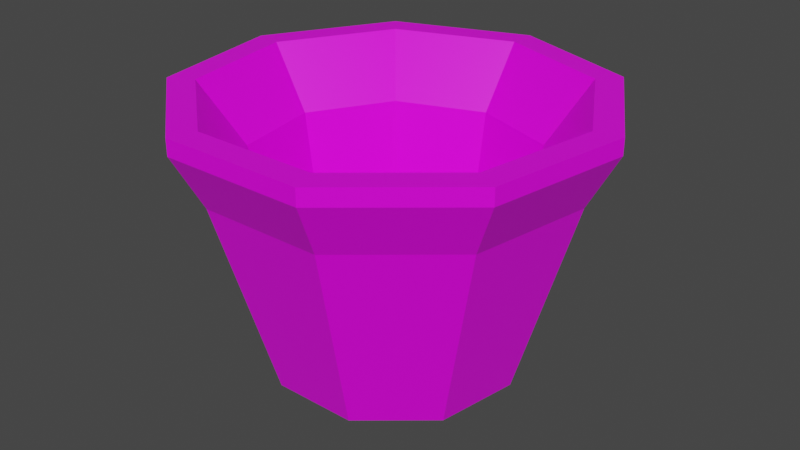 # Source: bucket.blend  (saved by Blender 2.90.8; exported with 4.5.12 LTS)
import bpy
from mathutils import Matrix  # noqa: F401  (used for matrix-valued properties, if any)

bpy.ops.wm.read_factory_settings(use_empty=True)
scene = bpy.context.scene
scene.name = 'Scene'

# ---- collections
col_collection = bpy.data.collections.new('Collection'); scene.collection.children.link(col_collection)

# ---- images (referenced by path relative to the original .blend; pixels are not part of the script)
import os
ASSET_DIR = os.environ.get("B2B_ASSET_DIR", "")  # directory of the original .blend (textures are referenced by path, not embedded)
HERE = os.path.dirname(os.path.abspath(__file__))  # packed textures are extracted next to this script under _unpacked/

def load_image(name, relpath, width, height, colorspace="sRGB"):
    """Load a texture the original file referenced (path relative to the .blend, or extracted next to this script)."""
    p = next((c for c in (os.path.join(HERE, relpath), os.path.join(ASSET_DIR, relpath)) if relpath and os.path.exists(c)), "")
    if p:
        img = bpy.data.images.load(p, check_existing=True)
        img.name = name
    else:  # same state as the original file: an image datablock whose file is absent (Cycles renders it pink)
        img = bpy.data.images.new(name, width, height)
        img.source = "FILE"
        img.filepath = "//" + (relpath or name)
    img.colorspace_settings.name = colorspace
    return img
img_colourpalette_png = load_image('colourpalette.png', 'colourpalette.png', 1024, 1024, 'sRGB')

# ---- materials (node trees are filled in below, after node groups)
mat_material = bpy.data.materials.new('Material')
mat_material.alpha_threshold = 0.0
mat_material.use_transparent_shadow = False
mat_material.line_color = (0.0, 0.0, 0.0, 1.0)

# ---- material node trees
mat_material.use_nodes = True; mat_material.node_tree.nodes.clear()
_N = mat_material.node_tree.nodes; _L = mat_material.node_tree.links
n0 = _N.new('ShaderNodeOutputMaterial'); n0.name = 'Material Output'; n0.location = (300, 300)
n1 = _N.new('ShaderNodeBsdfPrincipled'); n1.name = 'Principled BSDF'; n1.location = (10, 300)
n1.distribution = 'GGX'
n1.subsurface_method = 'BURLEY'
n1.inputs[2].default_value = 0.4
n1.inputs[3].default_value = 1.45
n1.inputs[27].default_value = (0.0, 0.0, 0.0, 1.0)
n1.inputs[28].default_value = 1.0
n2 = _N.new('ShaderNodeTexImage'); n2.name = 'Image Texture'; n2.location = (-286, 221)
n2.image = img_colourpalette_png
n3 = _N.new('ShaderNodeTexCoord'); n3.name = 'Texture Coordinate'; n3.location = (-474, 245)
_L.new(n1.outputs[0], n0.inputs[0])
_L.new(n2.outputs[0], n1.inputs[0])
_L.new(n3.outputs[2], n2.inputs[0])
n0.is_active_output = True

# ---- world
world_world = bpy.data.worlds.new('World'); scene.world = world_world
world_world.use_nodes = True; world_world.node_tree.nodes.clear()
_N = world_world.node_tree.nodes; _L = world_world.node_tree.links
n0 = _N.new('ShaderNodeOutputWorld'); n0.name = 'World Output'; n0.location = (300, 300)
n1 = _N.new('ShaderNodeBackground'); n1.name = 'Background'; n1.location = (10, 300)
n1.inputs[0].default_value = (0.05088, 0.05088, 0.05088, 1.0)
_L.new(n1.outputs[0], n0.inputs[0])
n0.is_active_output = True
world_world.color = (0.05088, 0.05088, 0.05088)
world_world.use_sun_shadow = False
world_world.sun_shadow_jitter_overblur = 0.0

# ---- meshes
me_circle = bpy.data.meshes.new('Circle')
me_circle.from_pydata([(0.0, 1.0, 0.0), (-0.6428, 0.766, 0.0), (-0.9848, 0.1736, 0.0), (-0.866, -0.5, 0.0), (-0.342, -0.9397, 0.0), (0.342, -0.9397, 0.0), (0.866, -0.5, 0.0), (0.9848, 0.1736, 0.0), (0.6428, 0.766, 0.0), (-2.382e-08, 1.123, 1.673), (-0.7216, 0.86, 1.673), (-1.106, 0.1949, 1.673), (-0.9722, -0.5613, 1.673), (-0.384, -1.055, 1.673), (0.384, -1.055, 1.673), (0.9722, -0.5613, 1.673), (1.106, 0.1949, 1.673), (0.7216, 0.86, 1.673), (-0.5834, 0.6953, 0.335), (5.027e-08, 0.9077, 0.335), (-0.8939, 0.1576, 0.335), (-0.7861, -0.4538, 0.335), (-0.3104, -0.8529, 0.335), (0.3104, -0.8529, 0.335), (0.7861, -0.4538, 0.335), (0.8939, 0.1576, 0.335), (0.5834, 0.6953, 0.335), (-1.093, 1.303, 2.17), (-2.25e-08, 1.701, 2.17), (-1.675, 0.2953, 2.17), (-1.473, -0.8503, 2.17), (-0.5816, -1.598, 2.17), (0.5816, -1.598, 2.17), (1.473, -0.8503, 2.17), (1.675, 0.2953, 2.17), (1.093, 1.303, 2.17), (-0.9522, 1.135, 2.17), (-3.988e-08, 1.481, 2.17), (-1.459, 0.2572, 2.17), (-1.283, -0.7407, 2.17), (-0.5067, -1.392, 2.17), (0.5067, -1.392, 2.17), (1.283, -0.7407, 2.17), (1.459, 0.2572, 2.17), (0.9522, 1.135, 2.17), (-0.6428, 0.766, 0.0), (0.0, 1.0, 0.0), (-0.9848, 0.1736, 0.0), (-0.866, -0.5, 0.0), (-0.342, -0.9397, 0.0), (0.342, -0.9397, 0.0), (0.866, -0.5, 0.0), (0.9848, 0.1736, 0.0), (0.6428, 0.766, 0.0), (-0.944, 1.125, 1.604), (-1.522e-08, 1.469, 1.604), (-1.446, 0.255, 1.604), (-1.272, -0.7343, 1.604), (-0.5023, -1.38, 1.604), (0.5023, -1.38, 1.604), (1.272, -0.7343, 1.604), (1.446, 0.255, 1.604), (0.944, 1.125, 1.604), (-1.473, -0.8503, 2.038), (-1.675, 0.2953, 2.038), (1.093, 1.303, 2.038), (-2.25e-08, 1.701, 2.038), (-1.093, 1.303, 2.038), (-0.5816, -1.598, 2.038), (0.5816, -1.598, 2.038), (1.473, -0.8503, 2.038), (1.675, 0.2953, 2.038)], [], [(1, 0, 8, 7, 6, 5, 4, 3, 2), (10, 11, 20, 18), (6, 7, 52, 51), (30, 29, 64, 63), (5, 6, 51, 50), (29, 27, 67, 64), (28, 35, 65, 66), (4, 5, 50, 49), (27, 28, 66, 67), (35, 34, 71, 65), (3, 4, 49, 48), (10, 9, 37, 36), (34, 33, 70, 71), (17, 16, 43, 44), (2, 3, 48, 47), (16, 15, 42, 43), (33, 32, 69, 70), (15, 14, 41, 42), (1, 2, 47, 45), (8, 0, 46, 53), (18, 20, 21, 22, 23, 24, 25, 26, 19), (17, 9, 19, 26), (14, 15, 24, 23), (11, 12, 21, 20), (15, 16, 25, 24), (12, 13, 22, 21), (9, 10, 18, 19), (16, 17, 26, 25), (13, 14, 23, 22), (36, 37, 28, 27), (38, 36, 27, 29), (39, 38, 29, 30), (40, 39, 30, 31), (41, 40, 31, 32), (42, 41, 32, 33), (43, 42, 33, 34), (44, 43, 34, 35), (37, 44, 35, 28), (9, 17, 44, 37), (32, 31, 68, 69), (11, 10, 36, 38), (0, 1, 45, 46), (12, 11, 38, 39), (7, 8, 53, 52), (13, 12, 39, 40), (31, 30, 63, 68), (14, 13, 40, 41), (45, 47, 56, 54), (53, 46, 55, 62), (50, 51, 60, 59), (47, 48, 57, 56), (51, 52, 61, 60), (48, 49, 58, 57), (46, 45, 54, 55), (52, 53, 62, 61), (49, 50, 59, 58), (57, 58, 68, 63), (56, 57, 63, 64), (54, 56, 64, 67), (62, 55, 66, 65), (55, 54, 67, 66), (58, 59, 69, 68), (59, 60, 70, 69), (60, 61, 71, 70), (61, 62, 65, 71)])
_uv = me_circle.uv_layers.new(name='UVMap')
_uv.uv.foreach_set('vector', [0.903, 0.375, 0.903, 0.375, 0.903, 0.375, 0.903, 0.375, 0.903, 0.375, 0.903, 0.375, 0.903, 0.375, 0.903, 0.375, 0.903, 0.375, 0.903, 0.375, 0.903, 0.375, 0.903, 0.375, 0.903, 0.375, 0.903, 0.375, 0.903, 0.375, 0.903, 0.375, 0.903, 0.375, 0.903, 0.375, 0.903, 0.375, 0.903, 0.375, 0.903, 0.375, 0.903, 0.375, 0.903, 0.375, 0.903, 0.375, 0.903, 0.375, 0.903, 0.375, 0.903, 0.375, 0.903, 0.375, 0.903, 0.375, 0.903, 0.375, 0.903, 0.375, 0.903, 0.375, 0.903, 0.375, 0.903, 0.375, 0.903, 0.375, 0.903, 0.375, 0.903, 0.375, 0.903, 0.375, 0.903, 0.375, 0.903, 0.375, 0.903, 0.375, 0.903, 0.375, 0.903, 0.375, 0.903, 0.375, 0.903, 0.375, 0.903, 0.375, 0.903, 0.375, 0.903, 0.375, 0.903, 0.375, 0.903, 0.375, 0.903, 0.375, 0.903, 0.375, 0.903, 0.375, 0.903, 0.375, 0.903, 0.375, 0.903, 0.375, 0.903, 0.375, 0.903, 0.375, 0.903, 0.375, 0.903, 0.375, 0.903, 0.375, 0.903, 0.375, 0.903, 0.375, 0.903, 0.375, 0.903, 0.375, 0.903, 0.375, 0.903, 0.375, 0.903, 0.375, 0.903, 0.375, 0.903, 0.375, 0.903, 0.375, 0.903, 0.375, 0.903, 0.375, 0.903, 0.375, 0.903, 0.375, 0.903, 0.375, 0.903, 0.375, 0.903, 0.375, 0.903, 0.375, 0.903, 0.375, 0.903, 0.375, 0.903, 0.375, 0.903, 0.375, 0.903, 0.375, 0.903, 0.375, 0.903, 0.375, 0.903, 0.375, 0.903, 0.375, 0.903, 0.375, 0.903, 0.375, 0.903, 0.375, 0.903, 0.375, 0.903, 0.375, 0.903, 0.375, 0.903, 0.375, 0.903, 0.375, 0.903, 0.375, 0.903, 0.375, 0.903, 0.375, 0.903, 0.375, 0.903, 0.375, 0.903, 0.375, 0.903, 0.375, 0.903, 0.375, 0.903, 0.375, 0.903, 0.375, 0.903, 0.375, 0.903, 0.375, 0.903, 0.375, 0.903, 0.375, 0.903, 0.375, 0.903, 0.375, 0.903, 0.375, 0.903, 0.375, 0.903, 0.375, 0.903, 0.375, 0.903, 0.375, 0.903, 0.375, 0.903, 0.375, 0.903, 0.375, 0.903, 0.375, 0.903, 0.375, 0.903, 0.375, 0.903, 0.375, 0.903, 0.375, 0.903, 0.375, 0.903, 0.375, 0.903, 0.375, 0.903, 0.375, 0.903, 0.375, 0.903, 0.375, 0.903, 0.375, 0.903, 0.375, 0.903, 0.375, 0.903, 0.375, 0.903, 0.375, 0.903, 0.375, 0.903, 0.375, 0.903, 0.375, 0.903, 0.375, 0.903, 0.375, 0.903, 0.375, 0.903, 0.375, 0.903, 0.375, 0.903, 0.375, 0.903, 0.375, 0.903, 0.375, 0.903, 0.375, 0.903, 0.375, 0.903, 0.375, 0.903, 0.375, 0.903, 0.375, 0.903, 0.375, 0.903, 0.375, 0.903, 0.375, 0.903, 0.375, 0.903, 0.375, 0.903, 0.375, 0.903, 0.375, 0.903, 0.375, 0.903, 0.375, 0.903, 0.375, 0.903, 0.375, 0.903, 0.375, 0.903, 0.375, 0.903, 0.375, 0.903, 0.375, 0.903, 0.375, 0.903, 0.375, 0.903, 0.375, 0.903, 0.375, 0.903, 0.375, 0.903, 0.375, 0.903, 0.375, 0.903, 0.375, 0.903, 0.375, 0.903, 0.375, 0.903, 0.375, 0.903, 0.375, 0.903, 0.375, 0.903, 0.375, 0.903, 0.375, 0.903, 0.375, 0.903, 0.375, 0.903, 0.375, 0.903, 0.375, 0.903, 0.375, 0.903, 0.375, 0.903, 0.375, 0.903, 0.375, 0.903, 0.375, 0.903, 0.375, 0.903, 0.375, 0.903, 0.375, 0.903, 0.375, 0.903, 0.375, 0.903, 0.375, 0.903, 0.375, 0.903, 0.375, 0.903, 0.375, 0.903, 0.375, 0.903, 0.375, 0.903, 0.375, 0.903, 0.375, 0.903, 0.375, 0.903, 0.375, 0.903, 0.375, 0.903, 0.375, 0.903, 0.375, 0.903, 0.375, 0.903, 0.375, 0.903, 0.375, 0.903, 0.375, 0.903, 0.375, 0.903, 0.375, 0.903, 0.375, 0.903, 0.375, 0.903, 0.375, 0.903, 0.375, 0.903, 0.375, 0.903, 0.375, 0.903, 0.375, 0.903, 0.375, 0.903, 0.375, 0.903, 0.375, 0.903, 0.375, 0.903, 0.375, 0.903, 0.375, 0.903, 0.375, 0.903, 0.375, 0.903, 0.375, 0.903, 0.375, 0.903, 0.375, 0.903, 0.375, 0.903, 0.375, 0.903, 0.375, 0.903, 0.375, 0.903, 0.375, 0.903, 0.375, 0.903, 0.375, 0.903, 0.375, 0.903, 0.375, 0.903, 0.375, 0.903, 0.375, 0.903, 0.375, 0.903, 0.375, 0.903, 0.375, 0.903, 0.375, 0.903, 0.375, 0.903, 0.375, 0.903, 0.375, 0.903, 0.375, 0.903, 0.375, 0.903, 0.375, 0.903, 0.375, 0.903, 0.375, 0.903, 0.375, 0.903, 0.375, 0.903, 0.375, 0.903, 0.375, 0.903, 0.375, 0.903, 0.375, 0.903, 0.375, 0.903, 0.375, 0.903, 0.375, 0.903, 0.375, 0.903, 0.375, 0.903, 0.375, 0.903, 0.375, 0.903, 0.375])
me_circle.materials.append(mat_material)
me_circle.use_remesh_fix_poles = True
me_circle.use_remesh_preserve_attributes = False
me_circle.use_mirror_vertex_groups = False
me_circle.update()

# ---- objects
ob_circle = bpy.data.objects.new('Circle', me_circle)

# ---- transforms, parenting, visibility, modifiers, constraints
ob_circle.location = (0.0, 0.0, 0.0)
ob_circle.lineart.crease_threshold = 0.0

# ---- collection membership
col_collection.objects.link(ob_circle)

# ---- scene / render settings (as saved in the file)
scene.frame_start = 1; scene.frame_end = 250; scene.frame_set(1)
scene.render.engine = 'BLENDER_EEVEE_NEXT'
scene.cycles.use_denoising = False
scene.cycles.samples = 128
scene.cycles.sampling_pattern = 'TABULATED_SOBOL'
scene.cycles.use_adaptive_sampling = False
scene.cycles.use_light_tree = False
scene.view_settings.view_transform = 'Filmic'
bpy.context.view_layer.update()

# ---- added for rendering (the .blend has no active camera and no usable light): camera, sun
cam_auto = bpy.data.cameras.new('AutoCamera')
cam_auto.lens = 50.0
cam_auto.sensor_width = 36.0
cam_auto.clip_end = 1000.0
ob_auto_camera = bpy.data.objects.new('AutoCamera', cam_auto)
scene.collection.objects.link(ob_auto_camera)
ob_auto_camera.location = (4.79065, -5.69751, 4.91761)
ob_auto_camera.rotation_euler = (1.09748, -7.21219e-08, 0.694738)
scene.camera = ob_auto_camera
light_auto_sun = bpy.data.lights.new('AutoSun', 'SUN')
light_auto_sun.energy = 3.0
light_auto_sun.angle = 0.0523599
ob_auto_sun = bpy.data.objects.new('AutoSun', light_auto_sun)
scene.collection.objects.link(ob_auto_sun)
ob_auto_sun.rotation_euler = (0.872665, 0.174533, 0.523599)
bpy.context.view_layer.update()
